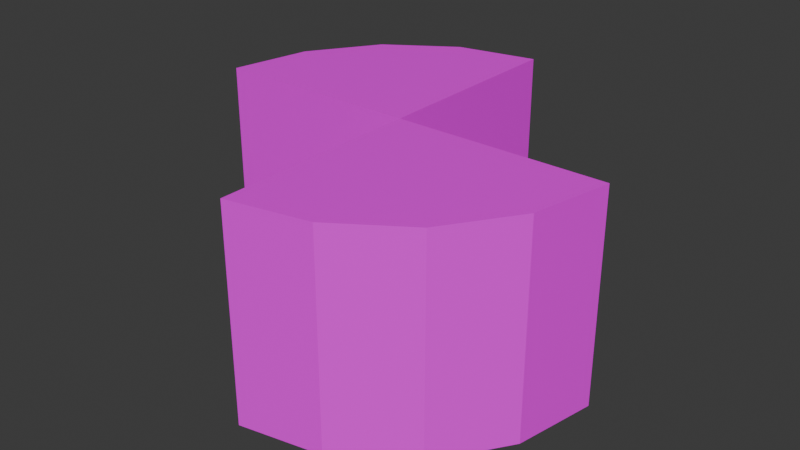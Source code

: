 # Source: roulette.blend  (saved by Blender 4.4.32; exported with 4.5.12 LTS)
import bpy
from mathutils import Matrix  # noqa: F401  (used for matrix-valued properties, if any)

bpy.ops.wm.read_factory_settings(use_empty=True)
scene = bpy.context.scene
scene.name = 'Scene'

# ---- collections
col_collection = bpy.data.collections.new('Collection'); scene.collection.children.link(col_collection)

# ---- images (referenced by path relative to the original .blend; pixels are not part of the script)
import os
ASSET_DIR = os.environ.get("B2B_ASSET_DIR", "")  # directory of the original .blend (textures are referenced by path, not embedded)
HERE = os.path.dirname(os.path.abspath(__file__))  # packed textures are extracted next to this script under _unpacked/

def load_image(name, relpath, width, height, colorspace="sRGB"):
    """Load a texture the original file referenced (path relative to the .blend, or extracted next to this script)."""
    p = next((c for c in (os.path.join(HERE, relpath), os.path.join(ASSET_DIR, relpath)) if relpath and os.path.exists(c)), "")
    if p:
        img = bpy.data.images.load(p, check_existing=True)
        img.name = name
    else:  # same state as the original file: an image datablock whose file is absent (Cycles renders it pink)
        img = bpy.data.images.new(name, width, height)
        img.source = "FILE"
        img.filepath = "//" + (relpath or name)
    img.colorspace_settings.name = colorspace
    return img
img_texture_01_black_png = load_image('texture_01_black.png', 'texture_01_black.png', 1024, 1024, 'sRGB')
img_frame_png = load_image('frame.png', 'frame.png', 1024, 1024, 'sRGB')
img_frame_3_png = load_image('frame_3.png', 'frame_3.png', 1024, 1024, 'sRGB')
img_frame_2_png = load_image('frame_2.png', 'frame_2.png', 1024, 1024, 'sRGB')

# ---- materials (node trees are filled in below, after node groups)
mat_base = bpy.data.materials.new('Base')
mat_base.alpha_threshold = 0.0
mat_base.roughness = 0.5
mat_base.line_color = (0.0, 0.0, 0.0, 1.0)
mat_frame1 = bpy.data.materials.new('Frame1')
mat_frame2 = bpy.data.materials.new('Frame2')
mat_frame3 = bpy.data.materials.new('Frame3')

# ---- material node trees
mat_base.use_nodes = True; mat_base.node_tree.nodes.clear()
_N = mat_base.node_tree.nodes; _L = mat_base.node_tree.links
n0 = _N.new('ShaderNodeOutputMaterial'); n0.name = 'Material Output'; n0.location = (300, 300)
n1 = _N.new('ShaderNodeBsdfPrincipled'); n1.name = 'Principled BSDF'; n1.location = (10, 300)
n1.inputs[3].default_value = 1.45
n2 = _N.new('ShaderNodeTexImage'); n2.name = '画像テクスチャ'; n2.location = (-280, 280)
n2.image = img_texture_01_black_png
_L.new(n1.outputs[0], n0.inputs[0])
_L.new(n2.outputs[0], n1.inputs[0])
n0.is_active_output = True
mat_frame1.use_nodes = True; mat_frame1.node_tree.nodes.clear()
_N = mat_frame1.node_tree.nodes; _L = mat_frame1.node_tree.links
n0 = _N.new('ShaderNodeBsdfPrincipled'); n0.name = 'プリンシプルBSDF'; n0.location = (10, 300)
n1 = _N.new('ShaderNodeOutputMaterial'); n1.name = 'マテリアル出力'; n1.location = (300, 300)
n2 = _N.new('ShaderNodeTexImage'); n2.name = '画像テクスチャ'; n2.location = (-280, 280)
n2.image = img_frame_png
_L.new(n0.outputs[0], n1.inputs[0])
_L.new(n2.outputs[0], n0.inputs[0])
n1.is_active_output = True
mat_frame2.use_nodes = True; mat_frame2.node_tree.nodes.clear()
_N = mat_frame2.node_tree.nodes; _L = mat_frame2.node_tree.links
n0 = _N.new('ShaderNodeBsdfPrincipled'); n0.name = 'プリンシプルBSDF'; n0.location = (10, 300)
n1 = _N.new('ShaderNodeOutputMaterial'); n1.name = 'マテリアル出力'; n1.location = (300, 300)
n2 = _N.new('ShaderNodeTexImage'); n2.name = '画像テクスチャ'; n2.location = (-280, 280)
n2.image = img_frame_3_png
_L.new(n0.outputs[0], n1.inputs[0])
_L.new(n2.outputs[0], n0.inputs[0])
n1.is_active_output = True
mat_frame3.use_nodes = True; mat_frame3.node_tree.nodes.clear()
_N = mat_frame3.node_tree.nodes; _L = mat_frame3.node_tree.links
n0 = _N.new('ShaderNodeBsdfPrincipled'); n0.name = 'プリンシプルBSDF'; n0.location = (10, 300)
n1 = _N.new('ShaderNodeOutputMaterial'); n1.name = 'マテリアル出力'; n1.location = (300, 300)
n2 = _N.new('ShaderNodeTexImage'); n2.name = '画像テクスチャ'; n2.location = (-280, 280)
n2.image = img_frame_2_png
_L.new(n0.outputs[0], n1.inputs[0])
_L.new(n2.outputs[0], n0.inputs[0])
n1.is_active_output = True

# ---- world
world_world = bpy.data.worlds.new('World'); scene.world = world_world
world_world.use_nodes = True; world_world.node_tree.nodes.clear()
_N = world_world.node_tree.nodes; _L = world_world.node_tree.links
n0 = _N.new('ShaderNodeOutputWorld'); n0.name = 'World Output'; n0.location = (300, 300)
n1 = _N.new('ShaderNodeBackground'); n1.name = 'Background'; n1.location = (10, 300)
n1.inputs[0].default_value = (0.05088, 0.05088, 0.05088, 1.0)
_L.new(n1.outputs[0], n0.inputs[0])
n0.is_active_output = True
world_world.color = (0.05088, 0.05088, 0.05088)
world_world.sun_shadow_jitter_overblur = 0.0

# ---- meshes
me_x = bpy.data.meshes.new('円柱')
me_x.from_pydata([(0.0, 0.9694, -1.0), (-0.03, 0.9634, 1.0), (0.9694, 0.0, -1.0), (0.8956, -0.371, -1.0), (0.8956, -0.371, 1.0), (0.6855, -0.6855, -1.0), (0.6855, -0.6855, 1.0), (0.371, -0.8956, -1.0), (0.371, -0.8956, 1.0), (0.0, -0.9694, -1.0), (0.03, -0.9634, 1.0), (-0.9694, 0.0, -1.0), (-0.9634, 0.03, 1.0), (-0.8956, 0.371, -1.0), (-0.8956, 0.371, 1.0), (-0.6855, 0.6855, -1.0), (-0.6855, 0.6855, 1.0), (-0.371, 0.8956, -1.0), (-0.371, 0.8956, 1.0), (-0.03, 0.03, 1.0), (-0.9239, 0.3827, 0.95), (-0.7071, 0.7071, 0.95), (-0.3827, 0.9239, 0.95), (0.9634, -0.03, 1.0), (0.03, -0.03, 1.0), (0.9239, -0.3827, 0.95), (0.9941, -0.02942, 0.95), (0.7071, -0.7071, 0.95), (0.3827, -0.9239, 0.95), (0.0, 0.0, 1.0), (0.9941, -0.02942, -0.95), (0.9239, -0.3827, -0.95), (0.7071, -0.7071, -0.95), (0.3827, -0.9239, -0.95), (-0.9239, 0.3827, -0.95), (-0.7071, 0.7071, -0.95), (-0.3827, 0.9239, -0.95), (0.02942, -0.9941, 0.95), (0.02942, -0.9941, -0.95), (-0.9941, 0.02942, -0.95), (-0.9941, 0.02942, 0.95), (0.9239, -0.3827, -1.0), (0.9239, -0.3827, 1.0), (0.7071, -0.7071, -1.0), (0.7071, -0.7071, 1.0), (0.3827, -0.9239, -1.0), (0.3827, -0.9239, 1.0), (0.0, -1.0, -1.0), (0.0, -1.0, 1.0), (-0.02942, 0.9941, -0.95), (-0.02942, 0.9941, 0.95), (1.0, 0.0, -1.0), (1.0, 0.0, 1.0), (0.0, 1.0, -1.0), (0.0, 1.0, 1.0), (-1.0, 0.0, 1.0), (-1.0, 0.0, -1.0), (-0.9239, 0.3827, -1.0), (-0.9239, 0.3827, 1.0), (-0.7071, 0.7071, -1.0), (-0.7071, 0.7071, 1.0), (-0.3827, 0.9239, -1.0), (-0.3827, 0.9239, 1.0), (0.0, 0.0, -1.0)], [], [(30, 26, 25, 31), (31, 25, 27, 32), (32, 27, 28, 33), (33, 28, 37, 38), (39, 40, 20, 34), (34, 20, 21, 35), (35, 21, 22, 36), (36, 22, 50, 49), (23, 24, 10, 8, 6, 4), (19, 1, 18, 16, 14, 12), (12, 14, 58, 55), (14, 16, 60, 58), (16, 18, 62, 60), (18, 1, 54, 62), (19, 12, 55, 29), (1, 19, 29, 54), (23, 4, 42, 52), (4, 6, 44, 42), (6, 8, 46, 44), (8, 10, 48, 46), (24, 23, 52, 29), (10, 24, 29, 48), (3, 2, 51, 41), (5, 3, 41, 43), (7, 5, 43, 45), (9, 7, 45, 47), (13, 11, 56, 57), (15, 13, 57, 59), (17, 15, 59, 61), (0, 17, 61, 53), (26, 30, 51, 52), (30, 31, 41, 51), (25, 26, 52, 42), (31, 32, 43, 41), (27, 25, 42, 44), (32, 33, 45, 43), (28, 27, 44, 46), (33, 38, 47, 45), (37, 28, 46, 48), (38, 37, 48, 47), (49, 50, 54, 53), (40, 39, 56, 55), (39, 34, 57, 56), (20, 40, 55, 58), (34, 35, 59, 57), (21, 20, 58, 60), (35, 36, 61, 59), (22, 21, 60, 62), (36, 49, 53, 61), (50, 22, 62, 54), (55, 56, 11, 63, 29), (48, 29, 63, 9, 47), (0, 53, 54, 29, 63), (29, 52, 51, 2, 63), (2, 3, 5, 7, 9, 63), (11, 13, 15, 17, 0, 63)])
me_x.polygons.foreach_set('material_index', [0, 0, 0, 0, 0, 0, 0, 0, 0, 0, 2, 2, 2, 2, 2, 2, 2, 2, 2, 2, 2, 2, 3, 3, 3, 3, 3, 3, 3, 3, 1, 1, 1, 1, 1, 1, 1, 1, 1, 1, 1, 1, 1, 1, 1, 1, 1, 1, 1, 1, 1, 1, 1, 1, 1, 1])
_uv = me_x.uv_layers.new(name='UVマップ')
_uv.uv.foreach_set('vector', [0.7452, 0.5075, 0.7452, 0.9925, 0.6875, 0.9925, 0.6875, 0.5075, 0.6875, 0.5075, 0.6875, 0.9925, 0.625, 0.9925, 0.625, 0.5075, 0.625, 0.5075, 0.625, 0.9925, 0.5625, 0.9925, 0.5625, 0.5075, 0.5625, 0.5075, 0.5625, 0.9925, 0.5048, 0.9925, 0.5048, 0.5075, 0.2452, 0.5075, 0.2452, 0.9925, 0.1875, 0.9925, 0.1875, 0.5075, 0.1875, 0.5075, 0.1875, 0.9925, 0.125, 0.9925, 0.125, 0.5075, 0.125, 0.5075, 0.125, 0.9925, 0.0625, 0.9925, 0.0625, 0.5075, 0.0625, 0.5075, 0.0625, 0.9925, 0.004805, 0.9925, 0.004805, 0.5075, 0.7389, 1.0, -0.0004307, 1.0, -0.0004309, 0.2611, 0.2696, 0.3149, 0.5187, 0.4813, 0.6851, 0.7304, 1.0, -0.0004308, 1.0, 0.7389, 0.7304, 0.6851, 0.4813, 0.5187, 0.3149, 0.2696, 0.2611, -0.0004308, 0.01877, 0.2572, 0.03505, 0.339, 0.02827, 0.3418, 0.01, 0.25, 0.03505, 0.339, 0.08549, 0.4145, 0.08029, 0.4197, 0.02827, 0.3418, 0.08549, 0.4145, 0.161, 0.4649, 0.1582, 0.4717, 0.08029, 0.4197, 0.161, 0.4649, 0.2428, 0.4812, 0.25, 0.49, 0.1582, 0.4717, 0.2428, 0.2572, 0.01877, 0.2572, 0.01, 0.25, 0.25, 0.25, 0.2428, 0.4812, 0.2428, 0.2572, 0.25, 0.25, 0.25, 0.49, 0.4812, 0.2428, 0.4649, 0.161, 0.4717, 0.1582, 0.49, 0.25, 0.4649, 0.161, 0.4145, 0.08549, 0.4197, 0.08029, 0.4717, 0.1582, 0.4145, 0.08549, 0.339, 0.03505, 0.3418, 0.02827, 0.4197, 0.08029, 0.339, 0.03505, 0.2572, 0.01877, 0.25, 0.01, 0.3418, 0.02827, 0.2572, 0.2428, 0.4812, 0.2428, 0.49, 0.25, 0.25, 0.25, 0.2572, 0.01877, 0.2572, 0.2428, 0.25, 0.25, 0.25, 0.01, 0.9649, 0.161, 0.9827, 0.25, 0.99, 0.25, 0.9717, 0.1582, 0.9145, 0.08549, 0.9649, 0.161, 0.9717, 0.1582, 0.9197, 0.08029, 0.839, 0.03505, 0.9145, 0.08549, 0.9197, 0.08029, 0.8418, 0.02827, 0.75, 0.01734, 0.839, 0.03505, 0.8418, 0.02827, 0.75, 0.01, 0.5351, 0.339, 0.5173, 0.25, 0.51, 0.25, 0.5283, 0.3418, 0.5855, 0.4145, 0.5351, 0.339, 0.5283, 0.3418, 0.5803, 0.4197, 0.661, 0.4649, 0.5855, 0.4145, 0.5803, 0.4197, 0.6582, 0.4717, 0.75, 0.4827, 0.661, 0.4649, 0.6582, 0.4717, 0.75, 0.49, 0.985, 0.01922, 0.015, 0.01922, 0.0, 0.0, 1.0, 0.0, 0.015, 0.01922, 0.015, 0.25, 0.0, 0.25, 0.0, 0.0, 0.985, 0.25, 0.985, 0.01922, 1.0, 0.0, 1.0, 0.25, 0.015, 0.25, 0.015, 0.5, 0.0, 0.5, 0.0, 0.25, 0.985, 0.5, 0.985, 0.25, 1.0, 0.25, 1.0, 0.5, 0.015, 0.5, 0.015, 0.75, 0.0, 0.75, 0.0, 0.5, 0.985, 0.75, 0.985, 0.5, 1.0, 0.5, 1.0, 0.75, 0.015, 0.75, 0.015, 0.9808, 0.0, 1.0, 0.0, 0.75, 0.985, 0.9808, 0.985, 0.75, 1.0, 0.75, 1.0, 1.0, 0.015, 0.9808, 0.985, 0.9808, 1.0, 1.0, 0.0, 1.0, 0.015, 0.9808, 0.985, 0.9808, 1.0, 1.0, 0.0, 1.0, 0.985, 0.01922, 0.015, 0.01922, 0.0, 0.0, 1.0, 0.0, 0.015, 0.01922, 0.015, 0.25, 0.0, 0.25, 0.0, 0.0, 0.985, 0.25, 0.985, 0.01922, 1.0, 0.0, 1.0, 0.25, 0.015, 0.25, 0.015, 0.5, 0.0, 0.5, 0.0, 0.25, 0.985, 0.5, 0.985, 0.25, 1.0, 0.25, 1.0, 0.5, 0.015, 0.5, 0.015, 0.75, 0.0, 0.75, 0.0, 0.5, 0.985, 0.75, 0.985, 0.5, 1.0, 0.5, 1.0, 0.75, 0.015, 0.75, 0.015, 0.9808, 0.0, 1.0, 0.0, 0.75, 0.985, 0.9808, 0.985, 0.75, 1.0, 0.75, 1.0, 1.0, 0.01, 0.25, 0.51, 0.25, 0.5173, 0.25, 0.0, 0.0, 0.25, 0.25, 0.25, 0.01, 0.25, 0.25, 0.0, 0.0, 0.75, 0.01734, 0.75, 0.01, 1.0, 1.0, 1.0, 0.0, 0.0, 0.0, 1.0, 0.5, 0.0, 1.0, 1.0, 0.0, 1.0, 1.0, 0.0, 1.0, 0.0, 0.0, 0.0, 0.0, 0.0, 0.0, 0.9649, 0.161, 0.9145, 0.08549, 0.839, 0.03505, 0.75, 0.01734, 0.0, 0.0, 0.5173, 0.25, 0.5351, 0.339, 0.5855, 0.4145, 0.661, 0.4649, 0.0, 0.0, 0.0, 0.0])
me_x.materials.append(mat_base)
me_x.materials.append(mat_frame1)
me_x.materials.append(mat_frame2)
me_x.materials.append(mat_frame3)
me_x.update()

# ---- objects
ob_x = bpy.data.objects.new('円柱', me_x)

# ---- transforms, parenting, visibility, modifiers, constraints
ob_x.location = (0.0, 0.0, 0.0)
ob_x.scale = (2.0, 2.0, 1.0)

# ---- collection membership
col_collection.objects.link(ob_x)

# ---- scene / render settings (as saved in the file)
scene.frame_start = 1; scene.frame_end = 250; scene.frame_set(1)
scene.render.engine = 'BLENDER_EEVEE_NEXT'
bpy.context.view_layer.update()

# ---- added for rendering (the .blend has no active camera and no usable light): camera, sun
cam_auto = bpy.data.cameras.new('AutoCamera')
cam_auto.lens = 50.0
cam_auto.sensor_width = 36.0
cam_auto.clip_end = 1000.0
ob_auto_camera = bpy.data.objects.new('AutoCamera', cam_auto)
scene.collection.objects.link(ob_auto_camera)
ob_auto_camera.location = (5.55135, -6.66162, 4.44108)
ob_auto_camera.rotation_euler = (1.09748, -7.21219e-08, 0.694738)
scene.camera = ob_auto_camera
light_auto_sun = bpy.data.lights.new('AutoSun', 'SUN')
light_auto_sun.energy = 3.0
light_auto_sun.angle = 0.0523599
ob_auto_sun = bpy.data.objects.new('AutoSun', light_auto_sun)
scene.collection.objects.link(ob_auto_sun)
ob_auto_sun.rotation_euler = (0.872665, 0.174533, 0.523599)
bpy.context.view_layer.update()
